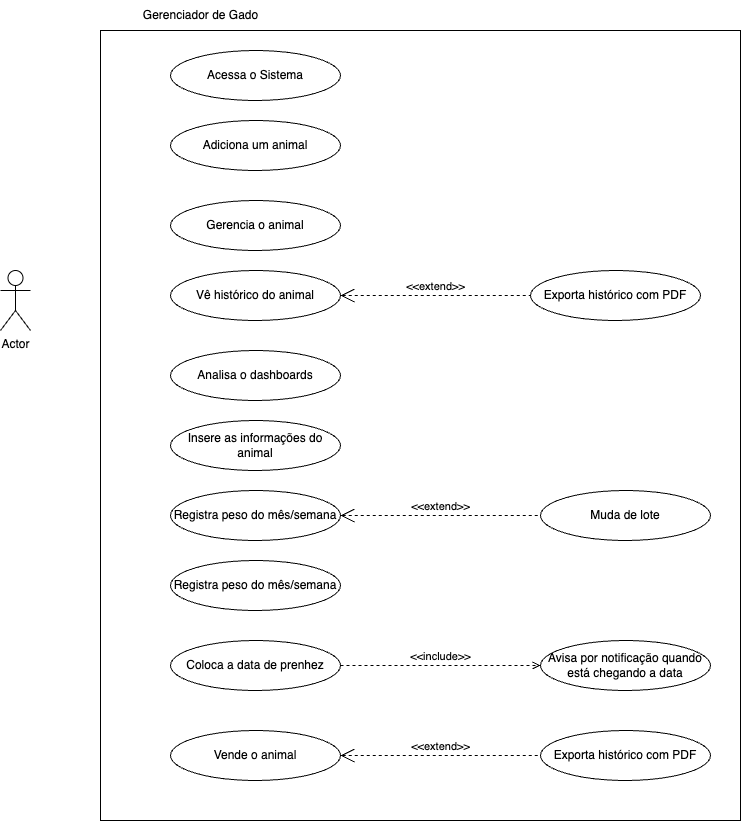

The diagram above was exported from draw.io. Its source (the exported page's mxGraphModel, read from the mxfile embedded in the PNG):
<mxGraphModel dx="954" dy="615" grid="1" gridSize="10" guides="1" tooltips="1" connect="1" arrows="1" fold="1" page="1" pageScale="1" pageWidth="850" pageHeight="1100" math="0" shadow="0">
  <root>
    <mxCell id="0" />
    <mxCell id="1" parent="0" />
    <mxCell id="9xvv8e-pbbmhPdaq_3MF-11" value="" style="rounded=0;whiteSpace=wrap;html=1;fillColor=none;" parent="1" vertex="1">
      <mxGeometry x="170" y="100" width="640" height="790" as="geometry" />
    </mxCell>
    <mxCell id="9xvv8e-pbbmhPdaq_3MF-2" value="Gerenciador de Gado" style="text;html=1;align=center;verticalAlign=middle;resizable=0;points=[];autosize=1;strokeColor=none;fillColor=none;" parent="1" vertex="1">
      <mxGeometry x="200" y="70" width="140" height="30" as="geometry" />
    </mxCell>
    <mxCell id="9xvv8e-pbbmhPdaq_3MF-3" value="Actor" style="shape=umlActor;verticalLabelPosition=bottom;verticalAlign=top;html=1;outlineConnect=0;" parent="1" vertex="1">
      <mxGeometry x="70" y="340" width="30" height="60" as="geometry" />
    </mxCell>
    <mxCell id="9xvv8e-pbbmhPdaq_3MF-4" value="Acessa o Sistema" style="ellipse;whiteSpace=wrap;html=1;fillColor=none;" parent="1" vertex="1">
      <mxGeometry x="240" y="120" width="170" height="50" as="geometry" />
    </mxCell>
    <mxCell id="9xvv8e-pbbmhPdaq_3MF-5" value="Adiciona um animal" style="ellipse;whiteSpace=wrap;html=1;fillColor=none;" parent="1" vertex="1">
      <mxGeometry x="240" y="190" width="170" height="50" as="geometry" />
    </mxCell>
    <mxCell id="9xvv8e-pbbmhPdaq_3MF-6" value="Gerencia o animal" style="ellipse;whiteSpace=wrap;html=1;fillColor=none;" parent="1" vertex="1">
      <mxGeometry x="240" y="270" width="170" height="50" as="geometry" />
    </mxCell>
    <mxCell id="9xvv8e-pbbmhPdaq_3MF-7" value="Vê histórico do animal" style="ellipse;whiteSpace=wrap;html=1;fillColor=none;" parent="1" vertex="1">
      <mxGeometry x="240" y="340" width="170" height="50" as="geometry" />
    </mxCell>
    <mxCell id="9xvv8e-pbbmhPdaq_3MF-8" value="Analisa o dashboards" style="ellipse;whiteSpace=wrap;html=1;fillColor=none;" parent="1" vertex="1">
      <mxGeometry x="240" y="420" width="170" height="50" as="geometry" />
    </mxCell>
    <mxCell id="9xvv8e-pbbmhPdaq_3MF-9" value="Insere as informações do animal" style="ellipse;whiteSpace=wrap;html=1;fillColor=none;" parent="1" vertex="1">
      <mxGeometry x="240" y="490" width="170" height="50" as="geometry" />
    </mxCell>
    <mxCell id="9xvv8e-pbbmhPdaq_3MF-10" value="Registra peso do mês/semana" style="ellipse;whiteSpace=wrap;html=1;fillColor=none;" parent="1" vertex="1">
      <mxGeometry x="240" y="560" width="170" height="50" as="geometry" />
    </mxCell>
    <mxCell id="9xvv8e-pbbmhPdaq_3MF-12" value="Registra peso do mês/semana" style="ellipse;whiteSpace=wrap;html=1;fillColor=none;" parent="1" vertex="1">
      <mxGeometry x="240" y="630" width="170" height="50" as="geometry" />
    </mxCell>
    <mxCell id="9xvv8e-pbbmhPdaq_3MF-15" value="Muda de lote" style="ellipse;whiteSpace=wrap;html=1;fillColor=none;" parent="1" vertex="1">
      <mxGeometry x="610" y="560" width="170" height="50" as="geometry" />
    </mxCell>
    <mxCell id="9xvv8e-pbbmhPdaq_3MF-17" value="&amp;lt;&amp;lt;extend&amp;gt;&amp;gt;" style="edgeStyle=none;html=1;startArrow=open;endArrow=none;startSize=12;verticalAlign=bottom;dashed=1;labelBackgroundColor=none;rounded=0;entryX=0;entryY=0.5;entryDx=0;entryDy=0;exitX=1;exitY=0.5;exitDx=0;exitDy=0;" parent="1" source="9xvv8e-pbbmhPdaq_3MF-10" target="9xvv8e-pbbmhPdaq_3MF-15" edge="1">
      <mxGeometry width="160" relative="1" as="geometry">
        <mxPoint x="410" y="594.5" as="sourcePoint" />
        <mxPoint x="570" y="594.5" as="targetPoint" />
      </mxGeometry>
    </mxCell>
    <mxCell id="9xvv8e-pbbmhPdaq_3MF-18" value="Exporta histórico com PDF" style="ellipse;whiteSpace=wrap;html=1;fillColor=none;" parent="1" vertex="1">
      <mxGeometry x="600" y="340" width="170" height="50" as="geometry" />
    </mxCell>
    <mxCell id="9xvv8e-pbbmhPdaq_3MF-19" value="&amp;lt;&amp;lt;extend&amp;gt;&amp;gt;" style="edgeStyle=none;html=1;startArrow=open;endArrow=none;startSize=12;verticalAlign=bottom;dashed=1;labelBackgroundColor=none;rounded=0;entryX=0;entryY=0.5;entryDx=0;entryDy=0;exitX=1;exitY=0.5;exitDx=0;exitDy=0;" parent="1" source="9xvv8e-pbbmhPdaq_3MF-7" target="9xvv8e-pbbmhPdaq_3MF-18" edge="1">
      <mxGeometry width="160" relative="1" as="geometry">
        <mxPoint x="410" y="364.5" as="sourcePoint" />
        <mxPoint x="610" y="364.5" as="targetPoint" />
      </mxGeometry>
    </mxCell>
    <mxCell id="9xvv8e-pbbmhPdaq_3MF-20" value="Coloca a data de prenhez" style="ellipse;whiteSpace=wrap;html=1;fillColor=none;" parent="1" vertex="1">
      <mxGeometry x="240" y="710" width="170" height="50" as="geometry" />
    </mxCell>
    <mxCell id="9xvv8e-pbbmhPdaq_3MF-21" value="Avisa por notificação quando está chegando a data" style="ellipse;whiteSpace=wrap;html=1;fillColor=none;" parent="1" vertex="1">
      <mxGeometry x="610" y="710" width="170" height="50" as="geometry" />
    </mxCell>
    <mxCell id="9xvv8e-pbbmhPdaq_3MF-22" value="&amp;lt;&amp;lt;include&amp;gt;&amp;gt;" style="html=1;verticalAlign=bottom;labelBackgroundColor=none;endArrow=open;endFill=0;dashed=1;rounded=0;entryX=0;entryY=0.5;entryDx=0;entryDy=0;exitX=1;exitY=0.5;exitDx=0;exitDy=0;" parent="1" source="9xvv8e-pbbmhPdaq_3MF-20" target="9xvv8e-pbbmhPdaq_3MF-21" edge="1">
      <mxGeometry width="160" relative="1" as="geometry">
        <mxPoint x="410" y="734.5" as="sourcePoint" />
        <mxPoint x="570" y="734.5" as="targetPoint" />
      </mxGeometry>
    </mxCell>
    <mxCell id="xLG3vxB2rEJih22HzhFh-1" value="Vende o animal" style="ellipse;whiteSpace=wrap;html=1;fillColor=none;" parent="1" vertex="1">
      <mxGeometry x="240" y="800" width="170" height="50" as="geometry" />
    </mxCell>
    <mxCell id="xLG3vxB2rEJih22HzhFh-2" value="Exporta histórico com PDF" style="ellipse;whiteSpace=wrap;html=1;fillColor=none;" parent="1" vertex="1">
      <mxGeometry x="610" y="800" width="170" height="50" as="geometry" />
    </mxCell>
    <mxCell id="xLG3vxB2rEJih22HzhFh-3" value="&amp;lt;&amp;lt;extend&amp;gt;&amp;gt;" style="edgeStyle=none;html=1;startArrow=open;endArrow=none;startSize=12;verticalAlign=bottom;dashed=1;labelBackgroundColor=none;rounded=0;entryX=0;entryY=0.5;entryDx=0;entryDy=0;" parent="1" target="xLG3vxB2rEJih22HzhFh-2" edge="1">
      <mxGeometry width="160" relative="1" as="geometry">
        <mxPoint x="410" y="825" as="sourcePoint" />
        <mxPoint x="600" y="824.5" as="targetPoint" />
      </mxGeometry>
    </mxCell>
  </root>
</mxGraphModel>